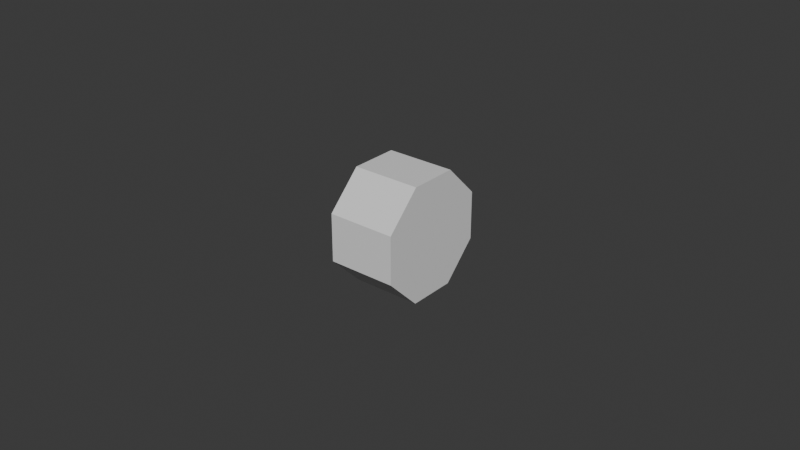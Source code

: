 # Source: MiningLamp.blend  (saved by Blender 4.1.23; exported with 4.5.12 LTS)
import bpy
from mathutils import Matrix  # noqa: F401  (used for matrix-valued properties, if any)

bpy.ops.wm.read_factory_settings(use_empty=True)
scene = bpy.context.scene
scene.name = 'Scene'

# ---- collections
col_collection = bpy.data.collections.new('Collection'); scene.collection.children.link(col_collection)

# ---- materials (node trees are filled in below, after node groups)
mat_default_obj = bpy.data.materials.new('Default OBJ')
mat_default_obj.use_transparent_shadow = False
mat_default_obj.roughness = 0.5

# ---- material node trees
mat_default_obj.use_nodes = True; mat_default_obj.node_tree.nodes.clear()
_N = mat_default_obj.node_tree.nodes; _L = mat_default_obj.node_tree.links
n0 = _N.new('ShaderNodeBsdfPrincipled'); n0.name = 'Principled BSDF'; n0.location = (10, 300)
n0.inputs[27].default_value = (0.0, 0.0, 0.0, 1.0)
n0.inputs[28].default_value = 1.0
n1 = _N.new('ShaderNodeOutputMaterial'); n1.name = 'Material Output'; n1.location = (300, 300)
n2 = _N.new('ShaderNodeNormalMap'); n2.name = 'Normal Map'; n2.location = (-300, -300)
n2.label = 'Normal/Map'
n2.inputs[0].default_value = 0.0
_L.new(n0.outputs[0], n1.inputs[0])
_L.new(n2.outputs[0], n0.inputs[5])
n1.is_active_output = True

# ---- world
world_world = bpy.data.worlds.new('World'); scene.world = world_world
world_world.use_nodes = True; world_world.node_tree.nodes.clear()
_N = world_world.node_tree.nodes; _L = world_world.node_tree.links
n0 = _N.new('ShaderNodeOutputWorld'); n0.name = 'World Output'; n0.location = (300, 300)
n1 = _N.new('ShaderNodeBackground'); n1.name = 'Background'; n1.location = (10, 300)
n1.inputs[0].default_value = (0.05088, 0.05088, 0.05088, 1.0)
_L.new(n1.outputs[0], n0.inputs[0])
n0.is_active_output = True
world_world.color = (0.05088, 0.05088, 0.05088)
world_world.use_sun_shadow = False
world_world.sun_shadow_jitter_overblur = 0.0

# ---- meshes
me_mininglamp = bpy.data.meshes.new('MiningLamp')
me_mininglamp.from_pydata([(-0.01311, -0.0147, -0.006209), (-0.01311, -0.0147, 0.006209), (-0.01311, 0.01527, -0.006209), (-0.01311, 0.006493, -0.01499), (-0.01311, 0.01527, 0.006209), (-0.01311, -0.005925, -0.01499), (-0.01311, -0.005925, 0.01499), (-0.01311, 0.006493, 0.01499), (-0.01073, -0.007395, -0.01854), (-0.01073, -0.01825, -0.007679), (-0.01073, -0.01825, 0.007679), (-0.01073, -0.007395, 0.01854), (-0.01073, 0.01882, -0.007679), (-0.01073, 0.007963, -0.01854), (-0.01073, 0.007963, 0.01854), (-0.01073, 0.01882, 0.007679), (0.01115, 0.007963, 0.01854), (0.01115, 0.01882, 0.007679), (0.01115, -0.01825, -0.007679), (0.01115, -0.01825, 0.007679), (0.01115, -0.007395, 0.01854), (0.01115, 0.01882, -0.007679), (0.01115, 0.007963, -0.01854), (0.01115, -0.007395, -0.01854)], [], [(0, 1, 6, 7, 4, 2, 3, 5), (5, 3, 13, 8), (1, 0, 9, 10), (2, 4, 15, 12), (3, 2, 12, 13), (6, 1, 10, 11), (0, 5, 8, 9), (4, 7, 14, 15), (14, 11, 20, 16), (9, 8, 23, 18), (10, 9, 18, 19), (12, 15, 17, 21), (13, 12, 21, 22), (11, 10, 19, 20), (7, 6, 11, 14), (8, 13, 22, 23), (15, 14, 16, 17), (21, 17, 16, 20, 19, 18, 23, 22)])
me_mininglamp.polygons.foreach_set('use_smooth', [True] * 18)
_k = set([(0, 1), (0, 5), (0, 9), (1, 6), (1, 10), (2, 3), (2, 4), (2, 12), (3, 5), (3, 13), (4, 7), (4, 15), (5, 8), (6, 7), (6, 11), (7, 14), (8, 9), (8, 13), (8, 23), (9, 10), (9, 18), (10, 11), (10, 19), (11, 14), (11, 20), (12, 13), (12, 15), (12, 21), (13, 22), (14, 15), (14, 16), (15, 17), (16, 17), (16, 20), (17, 21), (18, 19), (18, 23), (19, 20), (21, 22), (22, 23)])
me_mininglamp.attributes.new('sharp_edge', 'BOOLEAN', 'EDGE').data.foreach_set('value', [ (min(e.vertices), max(e.vertices)) in _k for e in me_mininglamp.edges])
_uv = me_mininglamp.uv_layers.new(name='UVMap')
_uv.uv.foreach_set('vector', [0.1572, -0.1602, 0.3076, -0.1602, 0.414, -0.1602, 0.414, -0.1602, 0.3076, -0.1602, 0.1572, -0.1602, 0.05089, -0.1602, 0.05089, -0.1602, 0.05089, -0.1602, 0.05089, -0.1602, 0.007911, -0.1458, 0.007911, -0.1458, 0.3076, -0.1602, 0.1572, -0.1602, 0.1394, -0.1458, 0.3254, -0.1458, 0.1572, -0.1602, 0.3076, -0.1602, 0.3254, -0.1458, 0.1394, -0.1458, 0.05089, -0.1602, 0.1572, -0.1602, 0.1394, -0.1458, 0.007911, -0.1458, 0.414, -0.1602, 0.3076, -0.1602, 0.3254, -0.1458, 0.457, -0.1458, 0.1572, -0.1602, 0.05089, -0.1602, 0.007911, -0.1458, 0.1394, -0.1458, 0.3076, -0.1602, 0.414, -0.1602, 0.457, -0.1458, 0.3254, -0.1458, 0.457, -0.1458, 0.457, -0.1458, 0.457, -0.01326, 0.457, -0.01326, 0.1394, -0.1458, 0.007911, -0.1458, 0.007911, -0.01326, 0.1394, -0.01326, 0.3254, -0.1458, 0.1394, -0.1458, 0.1394, -0.01326, 0.3254, -0.01326, 0.1394, -0.1458, 0.3254, -0.1458, 0.3254, -0.01326, 0.1394, -0.01326, 0.007911, -0.1458, 0.1394, -0.1458, 0.1394, -0.01326, 0.007911, -0.01326, 0.457, -0.1458, 0.3254, -0.1458, 0.3254, -0.01326, 0.457, -0.01326, 0.414, -0.1602, 0.414, -0.1602, 0.457, -0.1458, 0.457, -0.1458, 0.007911, -0.1458, 0.007911, -0.1458, 0.007911, -0.01326, 0.007911, -0.01326, 0.3254, -0.1458, 0.457, -0.1458, 0.457, -0.01326, 0.3254, -0.01326, 0.6728, -0.2681, 0.8588, -0.2681, 0.9903, -0.2023, 0.9903, -0.1093, 0.8588, -0.04355, 0.6728, -0.04355, 0.5413, -0.1093, 0.5413, -0.2023])
me_mininglamp.materials.append(mat_default_obj)
me_mininglamp.update()
me_mininglamp.normals_split_custom_set([tuple(v) for v in zip(*[iter([-1.0, -3.211e-08, 0.0, -1.0, -3.211e-08, 0.0, -1.0, -3.211e-08, 0.0, -1.0, -3.211e-08, 0.0, -1.0, -3.211e-08, 0.0, -1.0, -3.211e-08, 0.0, -1.0, -3.211e-08, 0.0, -1.0, -3.211e-08, 0.0, -0.8305, -1.232e-07, -0.557, -0.8305, -1.232e-07, -0.557, -0.8305, -1.232e-07, -0.557, -0.8305, -1.232e-07, -0.557, -0.8306, -0.5568, 1.226e-07, -0.8306, -0.5568, 1.226e-07, -0.8306, -0.5568, 1.226e-07, -0.8306, -0.5568, 1.226e-07, -0.8305, 0.557, -1.226e-07, -0.8305, 0.557, -1.226e-07, -0.8305, 0.557, -1.226e-07, -0.8305, 0.557, -1.226e-07, -0.8305, 0.3938, -0.3938, -0.8305, 0.3938, -0.3938, -0.8305, 0.3938, -0.3938, -0.8305, 0.3938, -0.3938, -0.8306, -0.3938, 0.3938, -0.8306, -0.3938, 0.3938, -0.8306, -0.3938, 0.3938, -0.8306, -0.3938, 0.3938, -0.8306, -0.3938, -0.3938, -0.8306, -0.3938, -0.3938, -0.8306, -0.3938, -0.3938, -0.8306, -0.3938, -0.3938, -0.8305, 0.3938, 0.3938, -0.8305, 0.3938, 0.3938, -0.8305, 0.3938, 0.3938, -0.8305, 0.3938, 0.3938, 0.0, 2.426e-07, 1.0, 0.0, 2.426e-07, 1.0, 0.0, 2.426e-07, 1.0, 0.0, 2.426e-07, 1.0, 0.0, -0.7071, -0.7071, 0.0, -0.7071, -0.7071, 0.0, -0.7071, -0.7071, 0.0, -0.7071, -0.7071, 0.0, -1.0, 2.598e-07, 0.0, -1.0, 2.598e-07, 0.0, -1.0, 2.598e-07, 0.0, -1.0, 2.598e-07, 0.0, 1.0, -2.598e-07, 0.0, 1.0, -2.598e-07, 0.0, 1.0, -2.598e-07, 0.0, 1.0, -2.598e-07, 0.0, 0.7071, -0.7071, 0.0, 0.7071, -0.7071, 0.0, 0.7071, -0.7071, 0.0, 0.7071, -0.7071, 0.0, -0.7071, 0.7071, 0.0, -0.7071, 0.7071, 0.0, -0.7071, 0.7071, 0.0, -0.7071, 0.7071, -0.8305, 1.232e-07, 0.557, -0.8305, 1.232e-07, 0.557, -0.8305, 1.232e-07, 0.557, -0.8305, 1.232e-07, 0.557, 0.0, -2.426e-07, -1.0, 0.0, -2.426e-07, -1.0, 0.0, -2.426e-07, -1.0, 0.0, -2.426e-07, -1.0, 0.0, 0.7071, 0.7071, 0.0, 0.7071, 0.7071, 0.0, 0.7071, 0.7071, 0.0, 0.7071, 0.7071, 1.0, -1.464e-08, 0.0, 1.0, -1.464e-08, 0.0, 1.0, -1.464e-08, 0.0, 1.0, -1.464e-08, 0.0, 1.0, -1.464e-08, 0.0, 1.0, -1.464e-08, 0.0, 1.0, -1.464e-08, 0.0, 1.0, -1.464e-08, 0.0])] * 3)])

# ---- objects
ob_mininglamp = bpy.data.objects.new('MiningLamp', me_mininglamp)

# ---- transforms, parenting, visibility, modifiers, constraints
ob_mininglamp.location = (0.0, 0.0, 0.0)
ob_mininglamp.color = (0.8, 0.8, 0.8, 1.0)

# ---- collection membership
col_collection.objects.link(ob_mininglamp)

# ---- scene / render settings (as saved in the file)
scene.frame_start = 1; scene.frame_end = 250; scene.frame_set(1)
scene.render.engine = 'BLENDER_EEVEE_NEXT'
scene.cycles.sampling_pattern = 'TABULATED_SOBOL'
scene.eevee.ray_tracing_options.trace_max_roughness = 0.0
bpy.context.view_layer.update()

# ---- added for rendering (the .blend has no active camera and no usable light): camera, sun
cam_auto = bpy.data.cameras.new('AutoCamera')
cam_auto.lens = 50.0
cam_auto.sensor_width = 36.0
cam_auto.clip_end = 1000.0
ob_auto_camera = bpy.data.objects.new('AutoCamera', cam_auto)
scene.collection.objects.link(ob_auto_camera)
ob_auto_camera.location = (0.184063, -0.22177, 0.148036)
ob_auto_camera.rotation_euler = (1.09748, -7.21219e-08, 0.694738)
scene.camera = ob_auto_camera
light_auto_sun = bpy.data.lights.new('AutoSun', 'SUN')
light_auto_sun.energy = 3.0
light_auto_sun.angle = 0.0523599
ob_auto_sun = bpy.data.objects.new('AutoSun', light_auto_sun)
scene.collection.objects.link(ob_auto_sun)
ob_auto_sun.rotation_euler = (0.872665, 0.174533, 0.523599)
bpy.context.view_layer.update()
